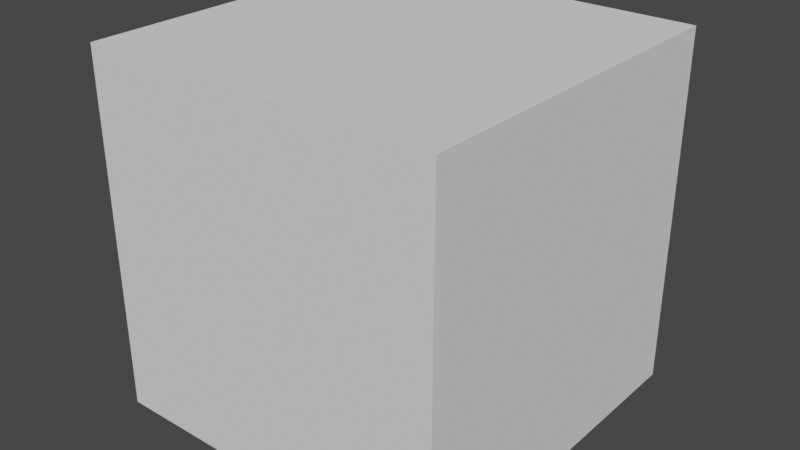 # Source: 8316_autosave.blend  (saved by Blender 3.4.6; exported with 4.5.12 LTS)
import bpy
from mathutils import Matrix  # noqa: F401  (used for matrix-valued properties, if any)

bpy.ops.wm.read_factory_settings(use_empty=True)
scene = bpy.context.scene
scene.name = 'Scene'

# ---- collections
col_collection = bpy.data.collections.new('Collection'); scene.collection.children.link(col_collection)

# ---- world
world_world = bpy.data.worlds.new('World'); scene.world = world_world
world_world.use_nodes = True; world_world.node_tree.nodes.clear()
_N = world_world.node_tree.nodes; _L = world_world.node_tree.links
n0 = _N.new('ShaderNodeOutputWorld'); n0.name = 'World Output'; n0.location = (300, 300)
n1 = _N.new('ShaderNodeBackground'); n1.name = 'Background'; n1.location = (10, 300)
n1.inputs[0].default_value = (0.05088, 0.05088, 0.05088, 1.0)
_L.new(n1.outputs[0], n0.inputs[0])
n0.is_active_output = True
world_world.color = (0.05088, 0.05088, 0.05088)
world_world.use_sun_shadow = False
world_world.sun_shadow_jitter_overblur = 0.0

# ---- meshes
me_cube_001 = bpy.data.meshes.new('Cube.001')
me_cube_001.from_pydata([(-1.0, -1.0, -1.0), (-1.0, -1.0, 1.0), (-1.0, 1.0, -1.0), (-1.0, 1.0, 1.0), (1.0, -1.0, -1.0), (1.0, -1.0, 1.0), (1.0, 1.0, -1.0), (1.0, 1.0, 1.0)], [], [(0, 1, 3, 2), (2, 3, 7, 6), (6, 7, 5, 4), (4, 5, 1, 0), (2, 6, 4, 0), (7, 3, 1, 5)])
_uv = me_cube_001.uv_layers.new(name='UVMap')
_uv.uv.foreach_set('vector', [0.375, 0.0, 0.625, 0.0, 0.625, 0.25, 0.375, 0.25, 0.375, 0.25, 0.625, 0.25, 0.625, 0.5, 0.375, 0.5, 0.375, 0.5, 0.625, 0.5, 0.625, 0.75, 0.375, 0.75, 0.375, 0.75, 0.625, 0.75, 0.625, 1.0, 0.375, 1.0, 0.125, 0.5, 0.375, 0.5, 0.375, 0.75, 0.125, 0.75, 0.625, 0.5, 0.875, 0.5, 0.875, 0.75, 0.625, 0.75])
me_cube_001.update()

# ---- objects
ob_cube = bpy.data.objects.new('Cube', me_cube_001)

# ---- transforms, parenting, visibility, modifiers, constraints
ob_cube.location = (0.0, 0.0, 0.0)

# ---- collection membership
col_collection.objects.link(ob_cube)

# ---- scene / render settings (as saved in the file)
scene.frame_start = 1; scene.frame_end = 250; scene.frame_set(1)
scene.render.engine = 'BLENDER_EEVEE_NEXT'
scene.cycles.sampling_pattern = 'TABULATED_SOBOL'
scene.cycles.use_light_tree = False
scene.view_settings.view_transform = 'Filmic'
bpy.context.view_layer.update()

# ---- added for rendering (the .blend has no active camera and no usable light): camera, sun
cam_auto = bpy.data.cameras.new('AutoCamera')
cam_auto.lens = 50.0
cam_auto.sensor_width = 36.0
cam_auto.clip_end = 1000.0
ob_auto_camera = bpy.data.objects.new('AutoCamera', cam_auto)
scene.collection.objects.link(ob_auto_camera)
ob_auto_camera.location = (3.20507, -3.84609, 2.56406)
ob_auto_camera.rotation_euler = (1.09748, -7.21219e-08, 0.694738)
scene.camera = ob_auto_camera
light_auto_sun = bpy.data.lights.new('AutoSun', 'SUN')
light_auto_sun.energy = 3.0
light_auto_sun.angle = 0.0523599
ob_auto_sun = bpy.data.objects.new('AutoSun', light_auto_sun)
scene.collection.objects.link(ob_auto_sun)
ob_auto_sun.rotation_euler = (0.872665, 0.174533, 0.523599)
bpy.context.view_layer.update()
